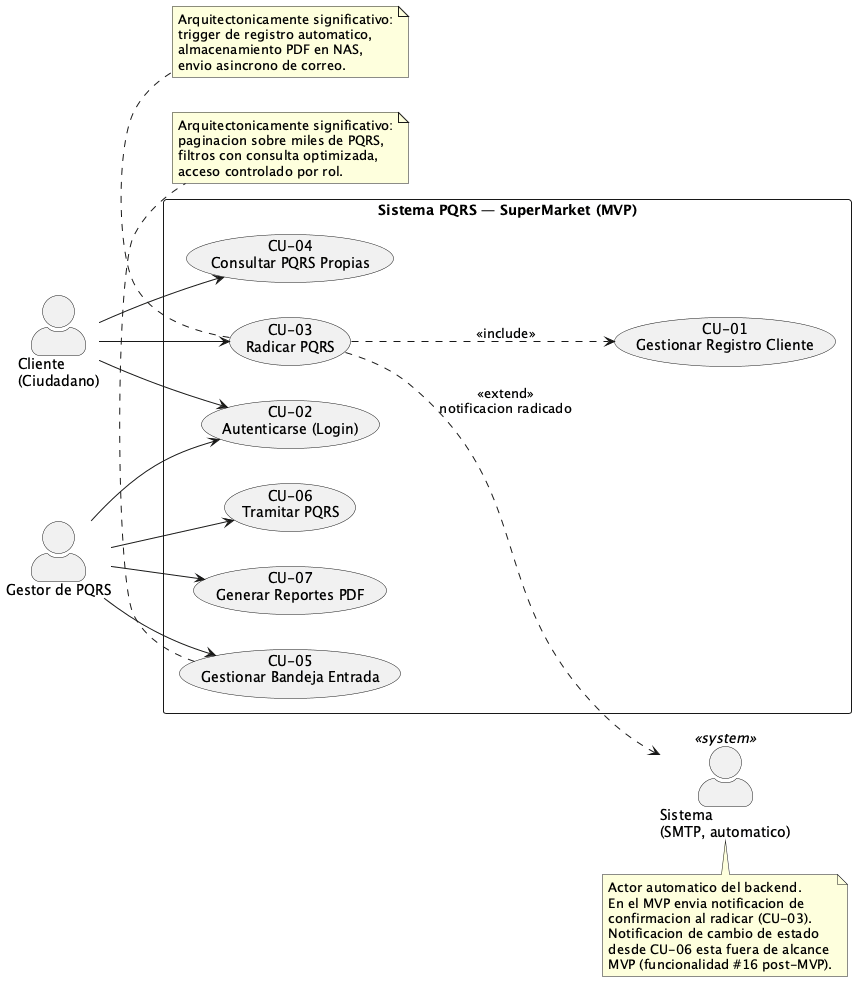

The diagram above was rendered by PlantUML. Its source (embedded in the PNG):
@startuml
' Vista de Casos de Uso — Arquitectura PQRS (MVP)
' Mapa de actores y CU arquitectonicamente significativos
left to right direction
skinparam packageStyle rectangle
skinparam actorStyle awesome

actor "Cliente\n(Ciudadano)" as Cliente
actor "Gestor de PQRS" as Gestor
actor "Sistema\n(SMTP, automatico)" as Sistema <<system>>

rectangle "Sistema PQRS — SuperMarket (MVP)" {
  usecase "CU-01\nGestionar Registro Cliente" as CU01
  usecase "CU-02\nAutenticarse (Login)" as CU02
  usecase "CU-03\nRadicar PQRS" as CU03
  usecase "CU-04\nConsultar PQRS Propias" as CU04
  usecase "CU-05\nGestionar Bandeja Entrada" as CU05
  usecase "CU-06\nTramitar PQRS" as CU06
  usecase "CU-07\nGenerar Reportes PDF" as CU07
}

Cliente --> CU02
Cliente --> CU03
Cliente --> CU04

Gestor --> CU02
Gestor --> CU05
Gestor --> CU06
Gestor --> CU07

CU03 ..> CU01 : <<include>>
CU03 ..> Sistema : <<extend>>\nnotificacion radicado

note bottom of CU03
  Arquitectonicamente significativo:
  trigger de registro automatico,
  almacenamiento PDF en NAS,
  envio asincrono de correo.
end note

note bottom of CU05
  Arquitectonicamente significativo:
  paginacion sobre miles de PQRS,
  filtros con consulta optimizada,
  acceso controlado por rol.
end note

note bottom of Sistema
  Actor automatico del backend.
  En el MVP envia notificacion de
  confirmacion al radicar (CU-03).
  Notificacion de cambio de estado
  desde CU-06 esta fuera de alcance
  MVP (funcionalidad #16 post-MVP).
end note

@enduml